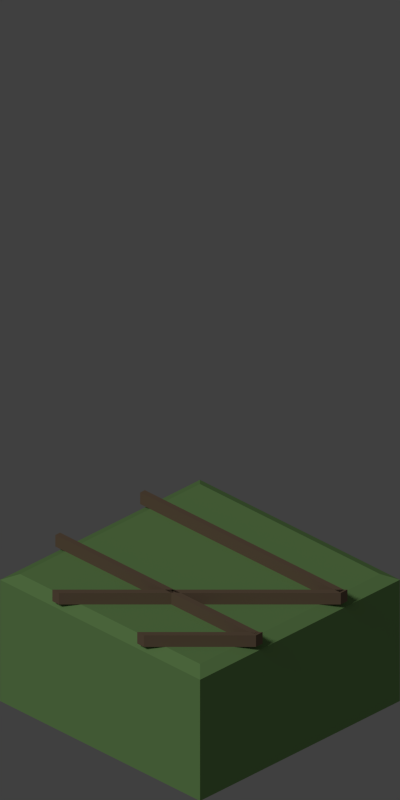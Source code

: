 # Source: straight_angle_rail_fork_2.blend  (saved by Blender 2.69.0; exported with 4.5.12 LTS)
import bpy
from mathutils import Matrix  # noqa: F401  (used for matrix-valued properties, if any)

bpy.ops.wm.read_factory_settings(use_empty=True)
scene = bpy.context.scene
scene.name = 'Scene'

# ---- collections
col_collection_1 = bpy.data.collections.new('Collection 1'); scene.collection.children.link(col_collection_1)

# ---- materials (node trees are filled in below, after node groups)
mat_material = bpy.data.materials.new('Material')
mat_material.alpha_threshold = 0.0
mat_material.use_transparent_shadow = False
mat_material.diffuse_color = (0.1902, 0.131, 0.08584, 1.0)
mat_material.roughness = 0.5
mat_material.specular_intensity = 1.0
mat_material.line_color = (0.0, 0.0, 0.0, 1.0)
mat_material_002 = bpy.data.materials.new('Material.002')
mat_material_002.alpha_threshold = 0.0
mat_material_002.use_transparent_shadow = False
mat_material_002.diffuse_color = (0.1902, 0.131, 0.08584, 1.0)
mat_material_002.roughness = 0.5
mat_material_002.specular_intensity = 1.0
mat_material_002.line_color = (0.0, 0.0, 0.0, 1.0)
mat_material_001 = bpy.data.materials.new('Material.001')
mat_material_001.alpha_threshold = 0.0
mat_material_001.use_transparent_shadow = False
mat_material_001.diffuse_color = (0.1914, 0.3588, 0.1226, 1.0)
mat_material_001.roughness = 0.5
mat_material_001.specular_intensity = 0.1304
mat_material_001.line_color = (0.0, 0.0, 0.0, 1.0)

# ---- material node trees

# ---- world
world_world = bpy.data.worlds.new('World'); scene.world = world_world
world_world.color = (0.05088, 0.05088, 0.05088)
world_world.use_sun_shadow = False
world_world.sun_shadow_jitter_overblur = 0.0
world_world.cycles.sampling_method = 'MANUAL'
world_world.cycles.sample_map_resolution = 256

# ---- cameras
cam_camera = bpy.data.cameras.new('Camera')
cam_camera.type = 'ORTHO'
cam_camera.clip_end = 100.0
cam_camera.lens = 35.0
cam_camera.sensor_width = 32.0
cam_camera.sensor_height = 18.0
cam_camera.ortho_scale = 12.0
cam_camera.dof.focus_distance = 0.0
cam_camera.dof.aperture_fstop = 128.0

# ---- lights
light_hemi = bpy.data.lights.new('Hemi', 'SUN')
light_hemi.transmission_factor = 0.0
light_hemi.angle = 0.1993
light_hemi.energy = 1.0
light_hemi.shadow_buffer_clip_start = 0.5
light_hemi.shadow_soft_size = 0.1
light_hemi.shadow_cascade_max_distance = 1000.0
light_hemi.cycles.use_multiple_importance_sampling = False

# ---- meshes
me_cube_002 = bpy.data.meshes.new('Cube.002')
me_cube_002.from_pydata([(-0.05, -2.151, 0.1), (-0.05, 2.275, 0.1), (-0.05, 2.275, -0.1), (-0.05, -2.151, -0.1), (0.05, 2.175, 0.1), (0.05, -2.051, 0.1), (0.05, 2.175, -0.1), (0.05, -2.051, -0.1)], [], [(0, 1, 2, 3), (6, 4, 5, 7), (3, 2, 6, 7), (0, 5, 4, 1), (6, 2, 1, 4), (0, 3, 7, 5)])
me_cube_002.materials.append(mat_material)
me_cube_002.use_remesh_preserve_volume = False
me_cube_002.use_remesh_preserve_attributes = False
me_cube_002.use_mirror_vertex_groups = False
me_cube_002.update()
me_cube_001 = bpy.data.meshes.new('Cube.001')
me_cube_001.from_pydata([(-0.05, 0.9747, -0.1), (-0.05, -0.9056, -0.1), (-0.05, -0.9056, 0.1), (-0.05, 0.9747, 0.1), (0.05, 0.8747, 0.1), (0.05, -0.8056, 0.1), (0.05, 0.8747, -0.1), (0.05, -0.8056, -0.1)], [], [(0, 1, 2, 3), (6, 4, 5, 7), (1, 0, 6, 7), (4, 3, 2, 5), (0, 3, 4, 6), (2, 1, 7, 5)])
me_cube_001.materials.append(mat_material)
me_cube_001.use_remesh_preserve_volume = False
me_cube_001.use_remesh_preserve_attributes = False
me_cube_001.use_mirror_vertex_groups = False
me_cube_001.update()
me_cube_000 = bpy.data.meshes.new('Cube.000')
me_cube_000.from_pydata([(-0.05, -2.118, -0.1), (-0.05, 2.115, -0.1), (0.05, 2.115, -0.1), (0.05, -2.118, -0.1), (-0.05, -2.118, 0.1), (-0.05, 2.115, 0.1), (0.05, 2.115, 0.1), (0.05, -2.118, 0.1)], [], [(4, 5, 1, 0), (5, 6, 2, 1), (6, 7, 3, 2), (7, 4, 0, 3), (0, 1, 2, 3), (7, 6, 5, 4)])
me_cube_000.materials.append(mat_material_002)
me_cube_000.use_remesh_preserve_volume = False
me_cube_000.use_remesh_preserve_attributes = False
me_cube_000.use_mirror_vertex_groups = False
me_cube_000.update()
me_cube_010 = bpy.data.meshes.new('Cube.010')
me_cube_010.from_pydata([(-0.05, -2.118, -0.1), (-0.05, 2.115, -0.1), (0.05, 2.115, -0.1), (0.05, -2.118, -0.1), (-0.05, -2.118, 0.1), (-0.05, 2.115, 0.1), (0.05, 2.115, 0.1), (0.05, -2.118, 0.1)], [], [(4, 5, 1, 0), (5, 6, 2, 1), (6, 7, 3, 2), (7, 4, 0, 3), (0, 1, 2, 3), (7, 6, 5, 4)])
me_cube_010.materials.append(mat_material_002)
me_cube_010.use_remesh_preserve_volume = False
me_cube_010.use_remesh_preserve_attributes = False
me_cube_010.use_mirror_vertex_groups = False
me_cube_010.update()
me_cube_004 = bpy.data.meshes.new('Cube.004')
me_cube_004.from_pydata([(-1.0, -1.0, -2.0), (-1.0, 1.0, -2.0), (1.0, 1.0, -2.0), (1.0, -1.0, -2.0), (-1.0, -1.0, 0.1), (-1.0, 1.0, 0.1), (1.0, 1.0, 0.1), (1.0, -1.0, 0.1), (-0.9, -0.9, 0.2), (-0.9, 0.9, 0.2), (0.9, 0.9, 0.2), (0.9, -0.9, 0.2)], [], [(4, 5, 1, 0), (5, 6, 2, 1), (6, 7, 3, 2), (7, 4, 0, 3), (0, 1, 2, 3), (4, 7, 11, 8), (11, 10, 9, 8), (7, 6, 10, 11), (6, 5, 9, 10), (5, 4, 8, 9)])
me_cube_004.materials.append(mat_material_001)
me_cube_004.use_remesh_preserve_volume = False
me_cube_004.use_remesh_preserve_attributes = False
me_cube_004.use_mirror_vertex_groups = False
me_cube_004.update()

# ---- objects
ob_empty_001 = bpy.data.objects.new('Empty.001', None)
ob_cube_004 = bpy.data.objects.new('Cube.004', me_cube_002)
ob_cube_002 = bpy.data.objects.new('Cube.002', me_cube_001)
ob_cube_001 = bpy.data.objects.new('Cube.001', me_cube_000)
ob_cube_003 = bpy.data.objects.new('Cube.003', me_cube_010)
ob_cube_005 = bpy.data.objects.new('Cube.005', me_cube_004)
ob_empty = bpy.data.objects.new('Empty', None)
ob_camera = bpy.data.objects.new('Camera', cam_camera)
ob_hemi = bpy.data.objects.new('Hemi', light_hemi)

# ---- transforms, parenting, visibility, modifiers, constraints
ob_empty_001.location = (0.0, 0.0, 0.0)
ob_empty_001.rotation_euler = (2.98e-08, -2.98e-08, -4.712)
ob_empty_001.scale = (3.719, 3.719, 3.719)
ob_empty_001.empty_display_type = 'SPHERE'
ob_empty_001.empty_image_offset = (0.0, 0.0)
ob_empty_001.lineart.crease_threshold = 0.0
ob_cube_004.parent = ob_empty_001
ob_cube_004.matrix_parent_inverse = Matrix(((0.2689, 0.0, 0.0, 0.0), (0.0, 0.2689, 0.0, 0.0), (0.0, 0.0, 0.2689, 0.0), (0.0, 0.0, 0.0, 1.0)))
ob_cube_004.location = (-0.8636, 0.0636, 0.1)
ob_cube_004.rotation_euler = (2.98e-08, -2.98e-08, -3.142)
ob_cube_004.lineart.crease_threshold = 0.0
ob_cube_002.parent = ob_empty_001
ob_cube_002.matrix_parent_inverse = Matrix(((0.2689, 0.0, 0.0, 0.0), (0.0, 0.2689, 0.0, 0.0), (0.0, 0.0, 0.2689, 0.0), (0.0, 0.0, 0.0, 1.0)))
ob_cube_002.location = (-2.136, 0.0364, 0.1)
ob_cube_002.rotation_euler = (2.98e-08, -2.98e-08, -3.142)
ob_cube_002.lineart.crease_threshold = 0.0
ob_cube_001.parent = ob_empty_001
ob_cube_001.matrix_parent_inverse = Matrix(((0.2689, 0.0, 0.0, 0.0), (0.0, 0.2689, 0.0, 0.0), (0.0, 0.0, 0.2689, 0.0), (0.0, 0.0, 0.0, 1.0)))
ob_cube_001.location = (-0.6364, 0.6364, 0.1)
ob_cube_001.rotation_euler = (9.302e-08, -2.107e-08, -3.927)
ob_cube_001.lineart.crease_threshold = 0.0
ob_cube_003.parent = ob_empty_001
ob_cube_003.matrix_parent_inverse = Matrix(((0.2689, 0.0, 0.0, 0.0), (0.0, 0.2689, 0.0, 0.0), (0.0, 0.0, 0.2689, 0.0), (0.0, 0.0, 0.0, 1.0)))
ob_cube_003.location = (0.6364, -0.6364, 0.1)
ob_cube_003.rotation_euler = (9.302e-08, -2.107e-08, -3.927)
ob_cube_003.lineart.crease_threshold = 0.0
ob_cube_005.location = (0.0, -5.96e-08, -0.2)
ob_cube_005.rotation_euler = (-1.776e-14, -4.215e-08, -2.356)
ob_cube_005.scale = (2.12, 2.12, 1.0)
ob_cube_005.lineart.crease_threshold = 0.0
ob_empty.location = (0.0, 0.0, 0.0)
ob_empty.rotation_euler = (0.0, -0.0, -0.7854)
ob_empty.scale = (2.485, 2.485, 2.485)
ob_empty.empty_display_type = 'CUBE'
ob_empty.empty_image_offset = (0.0, 0.0)
ob_empty.lineart.crease_threshold = 0.0
ob_camera.parent = ob_empty
ob_camera.matrix_parent_inverse = Matrix(((0.4024, 0.0, 0.0, 0.0), (0.0, 0.4024, 0.0, 0.0), (0.0, 0.0, 0.4024, 0.0), (0.0, 0.0, 0.0, 1.0)))
ob_camera.location = (11.0, -11.0, 12.0)
ob_camera.rotation_euler = (1.047, 0.0, 0.7854)
ob_camera.lineart.crease_threshold = 0.0
ob_hemi.location = (-30.0, -37.0, 60.0)
ob_hemi.rotation_euler = (-0.4189, -0.6981, 1.466)
ob_hemi.lineart.crease_threshold = 0.0

# ---- collection membership
col_collection_1.objects.link(ob_empty_001)
col_collection_1.objects.link(ob_cube_004)
col_collection_1.objects.link(ob_cube_002)
col_collection_1.objects.link(ob_cube_001)
col_collection_1.objects.link(ob_cube_003)
col_collection_1.objects.link(ob_cube_005)
col_collection_1.objects.link(ob_empty)
col_collection_1.objects.link(ob_camera)
col_collection_1.objects.link(ob_hemi)

# ---- scene / render settings (as saved in the file)
scene.camera = ob_camera
scene.frame_start = 0; scene.frame_end = 3; scene.frame_set(3)
scene.render.engine = 'BLENDER_EEVEE_NEXT'
scene.render.image_settings.compression = 90
scene.render.resolution_x = 1000
scene.render.resolution_y = 2000
scene.render.resolution_percentage = 50
scene.render.dither_intensity = 0.0
scene.render.film_transparent = True
scene.cycles.use_denoising = False
scene.cycles.samples = 10
scene.cycles.sampling_pattern = 'TABULATED_SOBOL'
scene.cycles.light_sampling_threshold = 0.0
scene.cycles.use_adaptive_sampling = False
scene.cycles.use_light_tree = False
scene.cycles.blur_glossy = 0.0
scene.cycles.volume_bounces = 1
scene.cycles.pixel_filter_type = 'GAUSSIAN'
scene.cycles.sample_clamp_indirect = 0.0
scene.view_settings.view_transform = 'Standard'
bpy.context.view_layer.update()
